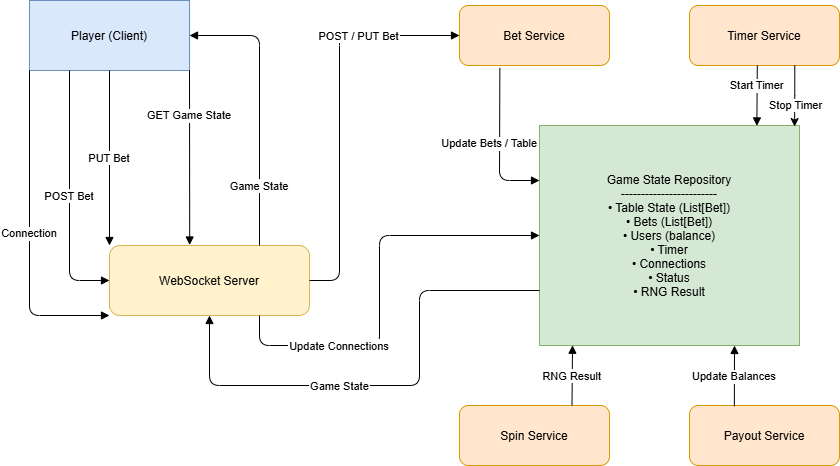

The diagram above was exported from draw.io. Its source (the exported page's mxGraphModel, read from the mxfile embedded in the PNG):
<mxGraphModel dx="1710" dy="514" grid="1" gridSize="10" guides="1" tooltips="1" connect="1" arrows="1" fold="1" page="1" pageScale="1" pageWidth="850" pageHeight="1100" math="0" shadow="0">
  <root>
    <mxCell id="0" />
    <mxCell id="1" parent="0" />
    <mxCell id="player" parent="1" style="shape=rectangle;fillColor=#dae8fc;strokeColor=#6c8ebf;" value="Player (Client)" vertex="1">
      <mxGeometry height="70" width="160" x="10" y="55" as="geometry" />
    </mxCell>
    <mxCell id="ws" parent="1" style="rounded=1;fillColor=#fff2cc;strokeColor=#d6b656;" value="WebSocket Server" vertex="1">
      <mxGeometry height="70" width="200" x="90" y="300" as="geometry" />
    </mxCell>
    <mxCell id="repo" parent="1" style="shape=rectangle;fillColor=#d5e8d4;strokeColor=#82b366;" value="Game State Repository&#10;------------------------&#10;• Table State (List[Bet])&#10;• Bets (List[Bet])&#10;• Users (balance)&#10;• Timer&#10;• Connections&#10;• Status&#10;• RNG Result" vertex="1">
      <mxGeometry height="220" width="260" x="520" y="180" as="geometry" />
    </mxCell>
    <mxCell id="bet" parent="1" style="rounded=1;fillColor=#ffe6cc;strokeColor=#d79b00;" value="Bet Service" vertex="1">
      <mxGeometry height="60" width="150" x="440" y="60" as="geometry" />
    </mxCell>
    <mxCell id="timer" parent="1" style="rounded=1;fillColor=#ffe6cc;strokeColor=#d79b00;" value="Timer Service" vertex="1">
      <mxGeometry height="60" width="150" x="670" y="60" as="geometry" />
    </mxCell>
    <mxCell id="spin" parent="1" style="rounded=1;fillColor=#ffe6cc;strokeColor=#d79b00;" value="Spin Service" vertex="1">
      <mxGeometry height="60" width="150" x="440" y="460" as="geometry" />
    </mxCell>
    <mxCell id="payout" parent="1" style="rounded=1;fillColor=#ffe6cc;strokeColor=#d79b00;" value="Payout Service" vertex="1">
      <mxGeometry height="60" width="150" x="670" y="460" as="geometry" />
    </mxCell>
    <mxCell id="e2" edge="1" parent="1" source="player" style="endArrow=block;entryX=0;entryY=0;entryDx=0;entryDy=0;exitX=0.5;exitY=1;exitDx=0;exitDy=0;" target="ws" value="PUT Bet">
      <mxGeometry relative="1" as="geometry" />
    </mxCell>
    <mxCell id="e3" edge="1" parent="1" source="player" style="endArrow=block;entryX=0;entryY=0.5;entryDx=0;entryDy=0;exitX=0.25;exitY=1;exitDx=0;exitDy=0;" target="ws" value="POST Bet">
      <mxGeometry relative="1" as="geometry">
        <mxPoint as="offset" />
        <Array as="points">
          <mxPoint x="50" y="335" />
        </Array>
        <mxPoint x="50" y="130" as="sourcePoint" />
      </mxGeometry>
    </mxCell>
    <mxCell id="e4" edge="1" parent="1" source="player" style="endArrow=block;exitX=1;exitY=1;exitDx=0;exitDy=0;entryX=0.401;entryY=-0.007;entryDx=0;entryDy=0;entryPerimeter=0;" target="ws" value="GET Game State">
      <mxGeometry relative="1" x="-0.4843" as="geometry">
        <mxPoint as="offset" />
      </mxGeometry>
    </mxCell>
    <mxCell id="e5" edge="1" parent="1" source="ws" style="endArrow=block;exitX=0.75;exitY=0;exitDx=0;exitDy=0;entryX=1;entryY=0.5;entryDx=0;entryDy=0;" target="player" value="Game State">
      <mxGeometry relative="1" x="-0.5714" as="geometry">
        <mxPoint as="offset" />
        <Array as="points">
          <mxPoint x="240" y="90" />
        </Array>
      </mxGeometry>
    </mxCell>
    <mxCell id="e8" edge="1" parent="1" source="ws" style="endArrow=block;exitX=1;exitY=0.5;exitDx=0;exitDy=0;entryX=0;entryY=0.5;entryDx=0;entryDy=0;" target="bet" value="POST / PUT Bet">
      <mxGeometry relative="1" x="0.4894" as="geometry">
        <mxPoint as="offset" />
        <Array as="points">
          <mxPoint x="320" y="335" />
          <mxPoint x="320" y="90" />
        </Array>
      </mxGeometry>
    </mxCell>
    <mxCell id="e9" edge="1" parent="1" source="ws" style="endArrow=block;exitX=0.75;exitY=1;exitDx=0;exitDy=0;entryX=0;entryY=0.5;entryDx=0;entryDy=0;" target="repo" value="Update Connections">
      <mxGeometry relative="1" x="-0.4762" as="geometry">
        <mxPoint as="offset" />
        <Array as="points">
          <mxPoint x="240" y="400" />
          <mxPoint x="360" y="400" />
          <mxPoint x="360" y="290" />
        </Array>
      </mxGeometry>
    </mxCell>
    <mxCell id="e10" edge="1" parent="1" source="bet" style="endArrow=block;entryX=0;entryY=0.25;entryDx=0;entryDy=0;exitX=0.269;exitY=1.04;exitDx=0;exitDy=0;exitPerimeter=0;" target="repo" value="Update Bets / Table">
      <mxGeometry relative="1" x="-0.0158" y="-10" as="geometry">
        <mxPoint as="offset" />
        <Array as="points">
          <mxPoint x="480" y="235" />
        </Array>
      </mxGeometry>
    </mxCell>
    <mxCell id="e11" edge="1" parent="1" source="timer" style="endArrow=block;exitX=0.452;exitY=0.996;exitDx=0;exitDy=0;entryX=0.836;entryY=0.002;entryDx=0;entryDy=0;entryPerimeter=0;exitPerimeter=0;" target="repo" value="Start Timer">
      <mxGeometry relative="1" x="-0.3382" as="geometry">
        <mxPoint as="offset" />
        <mxPoint x="738" y="179" as="targetPoint" />
      </mxGeometry>
    </mxCell>
    <mxCell id="e12" edge="1" parent="1" source="spin" style="endArrow=block;exitX=0.75;exitY=0;exitDx=0;exitDy=0;entryX=0.127;entryY=0.999;entryDx=0;entryDy=0;entryPerimeter=0;" target="repo" value="RNG Result">
      <mxGeometry relative="1" as="geometry" />
    </mxCell>
    <mxCell id="e13" edge="1" parent="1" source="payout" style="endArrow=block;entryX=0.75;entryY=1;entryDx=0;entryDy=0;exitX=0.299;exitY=0.014;exitDx=0;exitDy=0;exitPerimeter=0;" target="repo" value="Update Balances">
      <mxGeometry relative="1" as="geometry" />
    </mxCell>
    <mxCell id="e14" edge="1" parent="1" source="repo" style="endArrow=block;entryX=0.5;entryY=1;entryDx=0;entryDy=0;exitX=0;exitY=0.75;exitDx=0;exitDy=0;" target="ws" value="Game State">
      <mxGeometry relative="1" x="0.1919" as="geometry">
        <mxPoint as="offset" />
        <Array as="points">
          <mxPoint x="400" y="345" />
          <mxPoint x="400" y="440" />
          <mxPoint x="190" y="440" />
        </Array>
      </mxGeometry>
    </mxCell>
    <mxCell id="vb_njtFthoacsZnAdy1J-1" edge="1" parent="1" source="player" style="endArrow=block;entryX=0;entryY=1;entryDx=0;entryDy=0;exitX=0;exitY=1;exitDx=0;exitDy=0;" target="ws" value="Connection">
      <mxGeometry relative="1" as="geometry">
        <Array as="points">
          <mxPoint x="10" y="370" />
        </Array>
        <mxPoint x="54" y="140" as="sourcePoint" />
        <mxPoint x="126" y="315" as="targetPoint" />
      </mxGeometry>
    </mxCell>
    <mxCell id="axTvQIVTck9xcqbmPL0s-2" edge="1" parent="1" source="timer" style="edgeStyle=orthogonalEdgeStyle;rounded=0;orthogonalLoop=1;jettySize=auto;html=1;exitX=0.702;exitY=0.997;exitDx=0;exitDy=0;entryX=0.981;entryY=0.005;entryDx=0;entryDy=0;entryPerimeter=0;exitPerimeter=0;" target="repo">
      <mxGeometry relative="1" as="geometry" />
    </mxCell>
    <mxCell id="axTvQIVTck9xcqbmPL0s-3" connectable="0" parent="axTvQIVTck9xcqbmPL0s-2" style="edgeLabel;html=1;align=center;verticalAlign=middle;resizable=0;points=[];" value="Stop Timer" vertex="1">
      <mxGeometry relative="1" x="-0.1088" y="-2" as="geometry">
        <mxPoint x="2" y="12" as="offset" />
      </mxGeometry>
    </mxCell>
  </root>
</mxGraphModel>